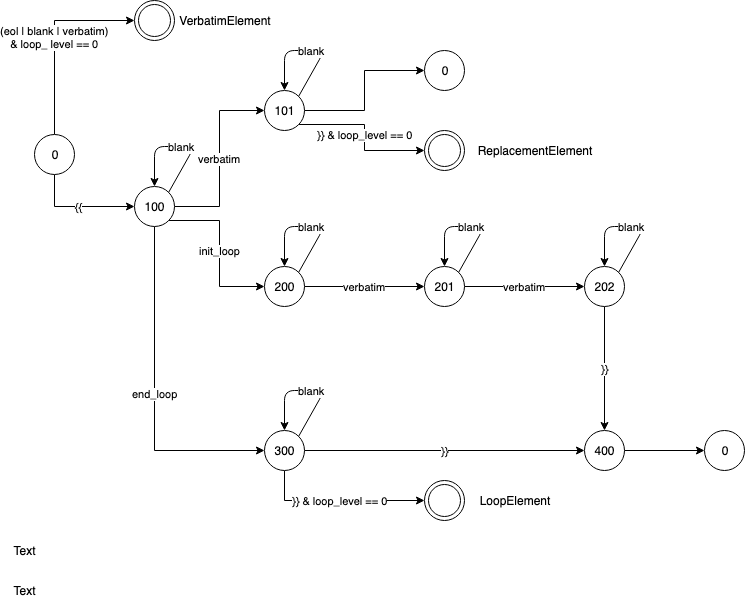

The diagram above was exported from draw.io. Its source (the exported page's mxGraphModel, read from the mxfile embedded in the PNG):
<mxGraphModel dx="946" dy="606" grid="1" gridSize="10" guides="1" tooltips="1" connect="1" arrows="1" fold="1" page="1" pageScale="1" pageWidth="1100" pageHeight="850" background="#ffffff" math="0" shadow="0">
  <root>
    <mxCell id="0" />
    <mxCell id="1" parent="0" />
    <mxCell id="oApYuQW0QhjmxeazyKxI-6" value="&lt;div&gt;(eol | blank | verbatim)&lt;/div&gt;&lt;div&gt; &amp;amp; loop_ level == 0&lt;/div&gt;" style="edgeStyle=orthogonalEdgeStyle;rounded=0;orthogonalLoop=1;jettySize=auto;html=1;exitX=0.5;exitY=0;exitDx=0;exitDy=0;entryX=0;entryY=0.5;entryDx=0;entryDy=0;" parent="1" source="oApYuQW0QhjmxeazyKxI-1" target="oApYuQW0QhjmxeazyKxI-2" edge="1">
      <mxGeometry relative="1" as="geometry" />
    </mxCell>
    <mxCell id="oApYuQW0QhjmxeazyKxI-7" value="{{" style="edgeStyle=orthogonalEdgeStyle;rounded=0;orthogonalLoop=1;jettySize=auto;html=1;exitX=0.5;exitY=1;exitDx=0;exitDy=0;entryX=0;entryY=0.5;entryDx=0;entryDy=0;" parent="1" source="oApYuQW0QhjmxeazyKxI-1" target="oApYuQW0QhjmxeazyKxI-3" edge="1">
      <mxGeometry relative="1" as="geometry" />
    </mxCell>
    <mxCell id="oApYuQW0QhjmxeazyKxI-1" value="0" style="ellipse;whiteSpace=wrap;html=1;aspect=fixed;" parent="1" vertex="1">
      <mxGeometry x="50" y="384" width="40" height="40" as="geometry" />
    </mxCell>
    <mxCell id="oApYuQW0QhjmxeazyKxI-2" value="&lt;div&gt;&lt;br&gt;&lt;/div&gt;&lt;div&gt;&lt;br&gt;&lt;/div&gt;" style="ellipse;shape=doubleEllipse;whiteSpace=wrap;html=1;aspect=fixed;verticalAlign=bottom;" parent="1" vertex="1">
      <mxGeometry x="150" y="250" width="40" height="40" as="geometry" />
    </mxCell>
    <mxCell id="oApYuQW0QhjmxeazyKxI-15" value="&lt;div&gt;verbatim&lt;/div&gt;" style="edgeStyle=orthogonalEdgeStyle;rounded=0;orthogonalLoop=1;jettySize=auto;html=1;exitX=1;exitY=0.5;exitDx=0;exitDy=0;entryX=0;entryY=0.5;entryDx=0;entryDy=0;" parent="1" source="oApYuQW0QhjmxeazyKxI-3" target="oApYuQW0QhjmxeazyKxI-11" edge="1">
      <mxGeometry relative="1" as="geometry" />
    </mxCell>
    <mxCell id="oApYuQW0QhjmxeazyKxI-16" value="init_loop" style="edgeStyle=orthogonalEdgeStyle;rounded=0;orthogonalLoop=1;jettySize=auto;html=1;exitX=1;exitY=1;exitDx=0;exitDy=0;entryX=0;entryY=0.5;entryDx=0;entryDy=0;" parent="1" source="oApYuQW0QhjmxeazyKxI-3" target="oApYuQW0QhjmxeazyKxI-13" edge="1">
      <mxGeometry relative="1" as="geometry" />
    </mxCell>
    <mxCell id="oApYuQW0QhjmxeazyKxI-34" value="&lt;div&gt;end_loop&lt;/div&gt;" style="edgeStyle=orthogonalEdgeStyle;rounded=0;orthogonalLoop=1;jettySize=auto;html=1;exitX=0.5;exitY=1;exitDx=0;exitDy=0;entryX=0;entryY=0.5;entryDx=0;entryDy=0;" parent="1" source="oApYuQW0QhjmxeazyKxI-3" target="oApYuQW0QhjmxeazyKxI-32" edge="1">
      <mxGeometry relative="1" as="geometry" />
    </mxCell>
    <mxCell id="oApYuQW0QhjmxeazyKxI-3" value="100" style="ellipse;whiteSpace=wrap;html=1;aspect=fixed;" parent="1" vertex="1">
      <mxGeometry x="150" y="436" width="40" height="40" as="geometry" />
    </mxCell>
    <mxCell id="oApYuQW0QhjmxeazyKxI-10" value="blank" style="endArrow=classic;html=1;exitX=1;exitY=0;exitDx=0;exitDy=0;entryX=0.5;entryY=0;entryDx=0;entryDy=0;" parent="1" source="oApYuQW0QhjmxeazyKxI-3" target="oApYuQW0QhjmxeazyKxI-3" edge="1">
      <mxGeometry width="50" height="50" relative="1" as="geometry">
        <mxPoint x="20" y="546" as="sourcePoint" />
        <mxPoint x="160" y="366" as="targetPoint" />
        <Array as="points">
          <mxPoint x="210" y="396" />
          <mxPoint x="170" y="396" />
        </Array>
      </mxGeometry>
    </mxCell>
    <mxCell id="oApYuQW0QhjmxeazyKxI-31" value="&lt;div&gt;}} &amp;amp; loop_level == 0&lt;/div&gt;" style="edgeStyle=orthogonalEdgeStyle;rounded=0;orthogonalLoop=1;jettySize=auto;html=1;exitX=1;exitY=1;exitDx=0;exitDy=0;" parent="1" source="oApYuQW0QhjmxeazyKxI-11" target="oApYuQW0QhjmxeazyKxI-30" edge="1">
      <mxGeometry relative="1" as="geometry" />
    </mxCell>
    <mxCell id="ypRsF8A_WuWXq_BUCMrj-8" style="edgeStyle=orthogonalEdgeStyle;rounded=0;orthogonalLoop=1;jettySize=auto;html=1;entryX=0;entryY=0.5;entryDx=0;entryDy=0;" edge="1" parent="1" source="oApYuQW0QhjmxeazyKxI-11" target="ypRsF8A_WuWXq_BUCMrj-4">
      <mxGeometry relative="1" as="geometry" />
    </mxCell>
    <mxCell id="oApYuQW0QhjmxeazyKxI-11" value="101" style="ellipse;whiteSpace=wrap;html=1;aspect=fixed;" parent="1" vertex="1">
      <mxGeometry x="280" y="340" width="40" height="40" as="geometry" />
    </mxCell>
    <mxCell id="oApYuQW0QhjmxeazyKxI-12" value="blank" style="endArrow=classic;html=1;exitX=1;exitY=0;exitDx=0;exitDy=0;entryX=0.5;entryY=0;entryDx=0;entryDy=0;" parent="1" source="oApYuQW0QhjmxeazyKxI-11" target="oApYuQW0QhjmxeazyKxI-11" edge="1">
      <mxGeometry width="50" height="50" relative="1" as="geometry">
        <mxPoint x="150" y="450" as="sourcePoint" />
        <mxPoint x="290" y="270" as="targetPoint" />
        <Array as="points">
          <mxPoint x="340" y="300" />
          <mxPoint x="300" y="300" />
        </Array>
      </mxGeometry>
    </mxCell>
    <mxCell id="oApYuQW0QhjmxeazyKxI-23" value="verbatim" style="edgeStyle=orthogonalEdgeStyle;rounded=0;orthogonalLoop=1;jettySize=auto;html=1;exitX=1;exitY=0.5;exitDx=0;exitDy=0;entryX=0;entryY=0.5;entryDx=0;entryDy=0;" parent="1" source="oApYuQW0QhjmxeazyKxI-13" target="oApYuQW0QhjmxeazyKxI-19" edge="1">
      <mxGeometry relative="1" as="geometry" />
    </mxCell>
    <mxCell id="oApYuQW0QhjmxeazyKxI-13" value="200" style="ellipse;whiteSpace=wrap;html=1;aspect=fixed;" parent="1" vertex="1">
      <mxGeometry x="280" y="516" width="40" height="40" as="geometry" />
    </mxCell>
    <mxCell id="oApYuQW0QhjmxeazyKxI-14" value="blank" style="endArrow=classic;html=1;exitX=1;exitY=0;exitDx=0;exitDy=0;entryX=0.5;entryY=0;entryDx=0;entryDy=0;" parent="1" source="oApYuQW0QhjmxeazyKxI-13" target="oApYuQW0QhjmxeazyKxI-13" edge="1">
      <mxGeometry width="50" height="50" relative="1" as="geometry">
        <mxPoint x="150" y="626" as="sourcePoint" />
        <mxPoint x="290" y="446" as="targetPoint" />
        <Array as="points">
          <mxPoint x="340" y="476" />
          <mxPoint x="300" y="476" />
        </Array>
      </mxGeometry>
    </mxCell>
    <mxCell id="oApYuQW0QhjmxeazyKxI-24" value="&lt;div&gt;verbatim&lt;/div&gt;" style="edgeStyle=orthogonalEdgeStyle;rounded=0;orthogonalLoop=1;jettySize=auto;html=1;exitX=1;exitY=0.5;exitDx=0;exitDy=0;entryX=0;entryY=0.5;entryDx=0;entryDy=0;" parent="1" source="oApYuQW0QhjmxeazyKxI-19" target="oApYuQW0QhjmxeazyKxI-21" edge="1">
      <mxGeometry relative="1" as="geometry" />
    </mxCell>
    <mxCell id="oApYuQW0QhjmxeazyKxI-19" value="201" style="ellipse;whiteSpace=wrap;html=1;aspect=fixed;" parent="1" vertex="1">
      <mxGeometry x="440" y="516" width="40" height="40" as="geometry" />
    </mxCell>
    <mxCell id="oApYuQW0QhjmxeazyKxI-20" value="blank" style="endArrow=classic;html=1;exitX=1;exitY=0;exitDx=0;exitDy=0;entryX=0.5;entryY=0;entryDx=0;entryDy=0;" parent="1" source="oApYuQW0QhjmxeazyKxI-19" target="oApYuQW0QhjmxeazyKxI-19" edge="1">
      <mxGeometry width="50" height="50" relative="1" as="geometry">
        <mxPoint x="310" y="626" as="sourcePoint" />
        <mxPoint x="450" y="446" as="targetPoint" />
        <Array as="points">
          <mxPoint x="500" y="476" />
          <mxPoint x="460" y="476" />
        </Array>
      </mxGeometry>
    </mxCell>
    <mxCell id="ypRsF8A_WuWXq_BUCMrj-2" value="}}" style="edgeStyle=orthogonalEdgeStyle;rounded=0;orthogonalLoop=1;jettySize=auto;html=1;exitX=0.5;exitY=1;exitDx=0;exitDy=0;" edge="1" parent="1" source="oApYuQW0QhjmxeazyKxI-21" target="ypRsF8A_WuWXq_BUCMrj-1">
      <mxGeometry relative="1" as="geometry" />
    </mxCell>
    <mxCell id="oApYuQW0QhjmxeazyKxI-21" value="202" style="ellipse;whiteSpace=wrap;html=1;aspect=fixed;" parent="1" vertex="1">
      <mxGeometry x="600" y="516" width="40" height="40" as="geometry" />
    </mxCell>
    <mxCell id="oApYuQW0QhjmxeazyKxI-22" value="blank" style="endArrow=classic;html=1;exitX=1;exitY=0;exitDx=0;exitDy=0;entryX=0.5;entryY=0;entryDx=0;entryDy=0;" parent="1" source="oApYuQW0QhjmxeazyKxI-21" target="oApYuQW0QhjmxeazyKxI-21" edge="1">
      <mxGeometry width="50" height="50" relative="1" as="geometry">
        <mxPoint x="470" y="626" as="sourcePoint" />
        <mxPoint x="610" y="446" as="targetPoint" />
        <Array as="points">
          <mxPoint x="660" y="476" />
          <mxPoint x="620" y="476" />
        </Array>
      </mxGeometry>
    </mxCell>
    <mxCell id="oApYuQW0QhjmxeazyKxI-30" value="" style="ellipse;shape=doubleEllipse;whiteSpace=wrap;html=1;aspect=fixed;" parent="1" vertex="1">
      <mxGeometry x="440" y="380" width="40" height="40" as="geometry" />
    </mxCell>
    <mxCell id="oApYuQW0QhjmxeazyKxI-36" value="&lt;div&gt;}} &amp;amp; loop_level == 0&lt;/div&gt;" style="edgeStyle=orthogonalEdgeStyle;rounded=0;orthogonalLoop=1;jettySize=auto;html=1;exitX=0.5;exitY=1;exitDx=0;exitDy=0;entryX=0;entryY=0.5;entryDx=0;entryDy=0;" parent="1" source="oApYuQW0QhjmxeazyKxI-32" target="oApYuQW0QhjmxeazyKxI-35" edge="1">
      <mxGeometry relative="1" as="geometry">
        <Array as="points">
          <mxPoint x="300" y="750" />
        </Array>
      </mxGeometry>
    </mxCell>
    <mxCell id="ypRsF8A_WuWXq_BUCMrj-3" value="}}" style="edgeStyle=orthogonalEdgeStyle;rounded=0;orthogonalLoop=1;jettySize=auto;html=1;" edge="1" parent="1" source="oApYuQW0QhjmxeazyKxI-32" target="ypRsF8A_WuWXq_BUCMrj-1">
      <mxGeometry relative="1" as="geometry" />
    </mxCell>
    <mxCell id="oApYuQW0QhjmxeazyKxI-32" value="300" style="ellipse;whiteSpace=wrap;html=1;aspect=fixed;" parent="1" vertex="1">
      <mxGeometry x="280" y="680" width="40" height="40" as="geometry" />
    </mxCell>
    <mxCell id="oApYuQW0QhjmxeazyKxI-33" value="blank" style="endArrow=classic;html=1;exitX=1;exitY=0;exitDx=0;exitDy=0;entryX=0.5;entryY=0;entryDx=0;entryDy=0;" parent="1" source="oApYuQW0QhjmxeazyKxI-32" target="oApYuQW0QhjmxeazyKxI-32" edge="1">
      <mxGeometry width="50" height="50" relative="1" as="geometry">
        <mxPoint x="150" y="790" as="sourcePoint" />
        <mxPoint x="290" y="610" as="targetPoint" />
        <Array as="points">
          <mxPoint x="340" y="640" />
          <mxPoint x="300" y="640" />
        </Array>
      </mxGeometry>
    </mxCell>
    <mxCell id="oApYuQW0QhjmxeazyKxI-35" value="" style="ellipse;shape=doubleEllipse;whiteSpace=wrap;html=1;aspect=fixed;" parent="1" vertex="1">
      <mxGeometry x="440" y="730" width="40" height="40" as="geometry" />
    </mxCell>
    <mxCell id="ypRsF8A_WuWXq_BUCMrj-6" style="edgeStyle=orthogonalEdgeStyle;rounded=0;orthogonalLoop=1;jettySize=auto;html=1;exitX=1;exitY=0.5;exitDx=0;exitDy=0;" edge="1" parent="1" source="ypRsF8A_WuWXq_BUCMrj-1" target="ypRsF8A_WuWXq_BUCMrj-5">
      <mxGeometry relative="1" as="geometry" />
    </mxCell>
    <mxCell id="ypRsF8A_WuWXq_BUCMrj-1" value="400" style="ellipse;whiteSpace=wrap;html=1;aspect=fixed;" vertex="1" parent="1">
      <mxGeometry x="600" y="680" width="40" height="40" as="geometry" />
    </mxCell>
    <mxCell id="ypRsF8A_WuWXq_BUCMrj-4" value="0" style="ellipse;whiteSpace=wrap;html=1;aspect=fixed;" vertex="1" parent="1">
      <mxGeometry x="440" y="300" width="40" height="40" as="geometry" />
    </mxCell>
    <mxCell id="ypRsF8A_WuWXq_BUCMrj-5" value="0" style="ellipse;whiteSpace=wrap;html=1;aspect=fixed;" vertex="1" parent="1">
      <mxGeometry x="720" y="680" width="40" height="40" as="geometry" />
    </mxCell>
    <mxCell id="ypRsF8A_WuWXq_BUCMrj-10" value="Text" style="text;html=1;strokeColor=none;fillColor=none;align=center;verticalAlign=middle;whiteSpace=wrap;rounded=0;" vertex="1" parent="1">
      <mxGeometry x="20" y="790" width="40" height="20" as="geometry" />
    </mxCell>
    <mxCell id="ypRsF8A_WuWXq_BUCMrj-11" value="&lt;div&gt;VerbatimElement&lt;/div&gt;" style="text;html=1;strokeColor=none;fillColor=none;align=center;verticalAlign=middle;whiteSpace=wrap;rounded=0;" vertex="1" parent="1">
      <mxGeometry x="220" y="260" width="40" height="20" as="geometry" />
    </mxCell>
    <mxCell id="ypRsF8A_WuWXq_BUCMrj-12" value="Text" style="text;html=1;strokeColor=none;fillColor=none;align=center;verticalAlign=middle;whiteSpace=wrap;rounded=0;" vertex="1" parent="1">
      <mxGeometry x="20" y="830" width="40" height="20" as="geometry" />
    </mxCell>
    <mxCell id="ypRsF8A_WuWXq_BUCMrj-13" value="&lt;div&gt;ReplacementElement&lt;/div&gt;" style="text;html=1;strokeColor=none;fillColor=none;align=center;verticalAlign=middle;whiteSpace=wrap;rounded=0;" vertex="1" parent="1">
      <mxGeometry x="530" y="390" width="40" height="20" as="geometry" />
    </mxCell>
    <mxCell id="ypRsF8A_WuWXq_BUCMrj-14" value="LoopElement" style="text;html=1;strokeColor=none;fillColor=none;align=center;verticalAlign=middle;whiteSpace=wrap;rounded=0;" vertex="1" parent="1">
      <mxGeometry x="510" y="740" width="40" height="20" as="geometry" />
    </mxCell>
  </root>
</mxGraphModel>